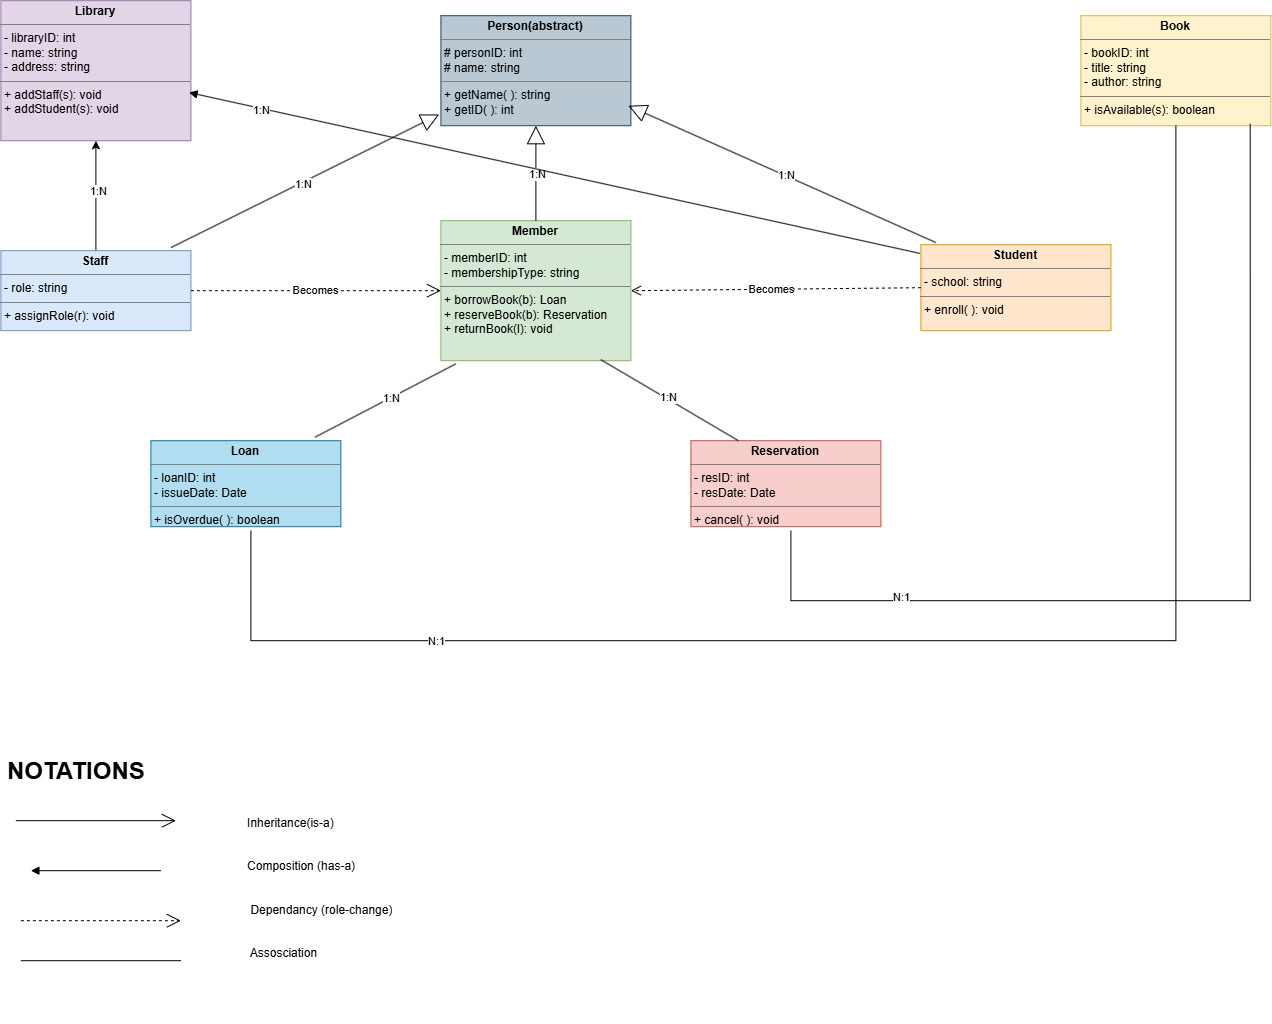

The diagram above was exported from draw.io. Its source (the exported page's mxGraphModel, read from the mxfile embedded in the PNG):
<mxGraphModel dx="1717" dy="1097" grid="1" gridSize="10" guides="1" tooltips="1" connect="1" arrows="1" fold="1" page="1" pageScale="1" pageWidth="3300" pageHeight="2339" math="0" shadow="0">
  <root>
    <mxCell id="0" />
    <mxCell id="1" parent="0" />
    <mxCell id="5zYVmFkGd_jpFWnEpkOE-40" parent="1" style="verticalAlign=top;align=left;overflow=fill;html=1;whiteSpace=wrap;fillColor=#e1d5e7;strokeColor=#9673a6;" value="&lt;p style=&quot;margin:0px;margin-top:4px;text-align:center;&quot;&gt;&lt;b&gt;Library&lt;/b&gt;&lt;/p&gt;&lt;hr size=&quot;1&quot; style=&quot;border-style:solid;&quot;&gt;&lt;p style=&quot;margin:0px;margin-left:4px;&quot;&gt;- libraryID: int&lt;br&gt;- name: string&lt;/p&gt;&lt;p style=&quot;margin:0px;margin-left:4px;&quot;&gt;- address: string&lt;/p&gt;&lt;hr size=&quot;1&quot; style=&quot;border-style:solid;&quot;&gt;&lt;p style=&quot;margin:0px;margin-left:4px;&quot;&gt;+ addStaff(s): void&lt;br&gt;+ addStudent(s): void&lt;/p&gt;" vertex="1">
      <mxGeometry height="140" width="190" x="270" y="120" as="geometry" />
    </mxCell>
    <mxCell id="5zYVmFkGd_jpFWnEpkOE-48" edge="1" parent="1" source="5zYVmFkGd_jpFWnEpkOE-41" style="edgeStyle=orthogonalEdgeStyle;rounded=0;orthogonalLoop=1;jettySize=auto;html=1;entryX=0.5;entryY=1;entryDx=0;entryDy=0;" target="5zYVmFkGd_jpFWnEpkOE-40">
      <mxGeometry relative="1" as="geometry" />
    </mxCell>
    <mxCell id="5zYVmFkGd_jpFWnEpkOE-49" connectable="0" parent="5zYVmFkGd_jpFWnEpkOE-48" style="edgeLabel;html=1;align=center;verticalAlign=middle;resizable=0;points=[];" value="1:N" vertex="1">
      <mxGeometry relative="1" x="0.088" y="-2" as="geometry">
        <mxPoint as="offset" />
      </mxGeometry>
    </mxCell>
    <mxCell id="5zYVmFkGd_jpFWnEpkOE-41" parent="1" style="verticalAlign=top;align=left;overflow=fill;html=1;whiteSpace=wrap;fillColor=#dae8fc;strokeColor=#6c8ebf;" value="&lt;p style=&quot;margin:0px;margin-top:4px;text-align:center;&quot;&gt;&lt;b&gt;Staff&lt;/b&gt;&lt;/p&gt;&lt;hr size=&quot;1&quot; style=&quot;border-style:solid;&quot;&gt;&lt;p style=&quot;margin:0px;margin-left:4px;&quot;&gt;&lt;span style=&quot;background-color: transparent; color: light-dark(rgb(0, 0, 0), rgb(255, 255, 255));&quot;&gt;- role: string&lt;/span&gt;&lt;/p&gt;&lt;hr size=&quot;1&quot; style=&quot;border-style:solid;&quot;&gt;&lt;p style=&quot;margin:0px;margin-left:4px;&quot;&gt;+ assignRole(r): void&lt;/p&gt;" vertex="1">
      <mxGeometry height="80" width="190" x="270" y="370" as="geometry" />
    </mxCell>
    <mxCell id="5zYVmFkGd_jpFWnEpkOE-42" parent="1" style="verticalAlign=top;align=left;overflow=fill;html=1;whiteSpace=wrap;fillColor=#ffe6cc;strokeColor=#d79b00;" value="&lt;p style=&quot;margin:0px;margin-top:4px;text-align:center;&quot;&gt;&lt;b&gt;Student&lt;/b&gt;&lt;/p&gt;&lt;hr size=&quot;1&quot; style=&quot;border-style:solid;&quot;&gt;&lt;p style=&quot;margin:0px;margin-left:4px;&quot;&gt;&lt;span style=&quot;background-color: transparent; color: light-dark(rgb(0, 0, 0), rgb(255, 255, 255));&quot;&gt;- school: string&lt;/span&gt;&lt;/p&gt;&lt;hr size=&quot;1&quot; style=&quot;border-style:solid;&quot;&gt;&lt;p style=&quot;margin:0px;margin-left:4px;&quot;&gt;+ enroll( ): void&lt;/p&gt;" vertex="1">
      <mxGeometry height="86" width="190" x="1190" y="364" as="geometry" />
    </mxCell>
    <mxCell id="5zYVmFkGd_jpFWnEpkOE-43" parent="1" style="verticalAlign=top;align=left;overflow=fill;html=1;whiteSpace=wrap;fillColor=#fff2cc;strokeColor=#d6b656;" value="&lt;p style=&quot;margin:0px;margin-top:4px;text-align:center;&quot;&gt;&lt;b&gt;Book&lt;/b&gt;&lt;/p&gt;&lt;hr size=&quot;1&quot; style=&quot;border-style:solid;&quot;&gt;&lt;p style=&quot;margin:0px;margin-left:4px;&quot;&gt;- bookID: int&lt;br&gt;- title: string&lt;/p&gt;&lt;p style=&quot;margin:0px;margin-left:4px;&quot;&gt;- author: string&lt;/p&gt;&lt;hr size=&quot;1&quot; style=&quot;border-style:solid;&quot;&gt;&lt;p style=&quot;margin:0px;margin-left:4px;&quot;&gt;+ isAvailable(s): boolean&lt;br&gt;&lt;br&gt;&lt;/p&gt;" vertex="1">
      <mxGeometry height="110" width="190" x="1350" y="135" as="geometry" />
    </mxCell>
    <mxCell id="5zYVmFkGd_jpFWnEpkOE-44" parent="1" style="verticalAlign=top;align=left;overflow=fill;html=1;whiteSpace=wrap;fillColor=#f8cecc;strokeColor=#b85450;" value="&lt;p style=&quot;margin:0px;margin-top:4px;text-align:center;&quot;&gt;&lt;b&gt;Reservation&lt;/b&gt;&lt;/p&gt;&lt;hr size=&quot;1&quot; style=&quot;border-style:solid;&quot;&gt;&lt;p style=&quot;margin:0px;margin-left:4px;&quot;&gt;- resID: int&lt;/p&gt;&lt;p style=&quot;margin:0px;margin-left:4px;&quot;&gt;- resDate: Date&lt;/p&gt;&lt;hr size=&quot;1&quot; style=&quot;border-style:solid;&quot;&gt;&lt;p style=&quot;margin:0px;margin-left:4px;&quot;&gt;+ cancel( ): void&lt;br&gt;&lt;br&gt;&lt;/p&gt;" vertex="1">
      <mxGeometry height="86" width="190" x="960" y="560" as="geometry" />
    </mxCell>
    <mxCell id="5zYVmFkGd_jpFWnEpkOE-45" parent="1" style="verticalAlign=top;align=left;overflow=fill;html=1;whiteSpace=wrap;fillColor=#d5e8d4;strokeColor=#82b366;" value="&lt;p style=&quot;margin:0px;margin-top:4px;text-align:center;&quot;&gt;&lt;b&gt;Member&lt;/b&gt;&lt;/p&gt;&lt;hr size=&quot;1&quot; style=&quot;border-style:solid;&quot;&gt;&lt;p style=&quot;margin:0px;margin-left:4px;&quot;&gt;- memberID: int&lt;/p&gt;&lt;p style=&quot;margin:0px;margin-left:4px;&quot;&gt;- membershipType: string&lt;/p&gt;&lt;hr size=&quot;1&quot; style=&quot;border-style:solid;&quot;&gt;&lt;p style=&quot;margin:0px;margin-left:4px;&quot;&gt;+ borrowBook(b): Loan&lt;br&gt;+ reserveBook(b): Reservation&lt;/p&gt;&lt;p style=&quot;margin:0px;margin-left:4px;&quot;&gt;+ returnBook(l): void&lt;/p&gt;" vertex="1">
      <mxGeometry height="140" width="190" x="710" y="340" as="geometry" />
    </mxCell>
    <mxCell id="5zYVmFkGd_jpFWnEpkOE-46" parent="1" style="verticalAlign=top;align=left;overflow=fill;html=1;whiteSpace=wrap;fillColor=#bac8d3;strokeColor=#23445d;" value="&lt;p style=&quot;margin:0px;margin-top:4px;text-align:center;&quot;&gt;&lt;b&gt;Person(abstract)&lt;/b&gt;&lt;/p&gt;&lt;hr size=&quot;1&quot; style=&quot;border-style:solid;&quot;&gt;&lt;p style=&quot;margin:0px;margin-left:4px;&quot;&gt;# personID: int&lt;/p&gt;&lt;p style=&quot;margin:0px;margin-left:4px;&quot;&gt;# name: string&lt;/p&gt;&lt;hr size=&quot;1&quot; style=&quot;border-style:solid;&quot;&gt;&lt;p style=&quot;margin:0px;margin-left:4px;&quot;&gt;+ getName( ): string&lt;/p&gt;&lt;p style=&quot;margin:0px;margin-left:4px;&quot;&gt;+ getID( ): int&lt;/p&gt;" vertex="1">
      <mxGeometry height="110" width="190" x="710" y="135" as="geometry" />
    </mxCell>
    <mxCell id="5zYVmFkGd_jpFWnEpkOE-47" parent="1" style="verticalAlign=top;align=left;overflow=fill;html=1;whiteSpace=wrap;fillColor=#b1ddf0;strokeColor=#10739e;" value="&lt;p style=&quot;margin:0px;margin-top:4px;text-align:center;&quot;&gt;&lt;b&gt;Loan&lt;/b&gt;&lt;/p&gt;&lt;hr size=&quot;1&quot; style=&quot;border-style:solid;&quot;&gt;&lt;p style=&quot;margin:0px;margin-left:4px;&quot;&gt;- loanID: int&lt;/p&gt;&lt;p style=&quot;margin:0px;margin-left:4px;&quot;&gt;- issueDate: Date&lt;/p&gt;&lt;hr size=&quot;1&quot; style=&quot;border-style:solid;&quot;&gt;&lt;p style=&quot;margin:0px;margin-left:4px;&quot;&gt;+ isOverdue( ): boolean&lt;br&gt;&lt;br&gt;&lt;/p&gt;" vertex="1">
      <mxGeometry height="86" width="190" x="420" y="560" as="geometry" />
    </mxCell>
    <mxCell id="5zYVmFkGd_jpFWnEpkOE-51" edge="1" parent="1" source="5zYVmFkGd_jpFWnEpkOE-41" style="endArrow=open;endSize=12;dashed=1;html=1;rounded=0;exitX=1;exitY=0.5;exitDx=0;exitDy=0;entryX=0;entryY=0.5;entryDx=0;entryDy=0;" target="5zYVmFkGd_jpFWnEpkOE-45" value="Becomes">
      <mxGeometry relative="1" width="160" as="geometry">
        <mxPoint x="530" y="300" as="sourcePoint" />
        <mxPoint x="690" y="300" as="targetPoint" />
      </mxGeometry>
    </mxCell>
    <mxCell id="5zYVmFkGd_jpFWnEpkOE-58" edge="1" parent="1" source="5zYVmFkGd_jpFWnEpkOE-47" style="endArrow=none;html=1;rounded=0;exitX=0.864;exitY=-0.041;exitDx=0;exitDy=0;exitPerimeter=0;entryX=0.078;entryY=1.023;entryDx=0;entryDy=0;entryPerimeter=0;" target="5zYVmFkGd_jpFWnEpkOE-45" value="">
      <mxGeometry relative="1" as="geometry">
        <mxPoint x="530" y="440" as="sourcePoint" />
        <mxPoint x="690" y="440" as="targetPoint" />
      </mxGeometry>
    </mxCell>
    <mxCell id="5zYVmFkGd_jpFWnEpkOE-59" connectable="0" parent="5zYVmFkGd_jpFWnEpkOE-58" style="edgeLabel;html=1;align=center;verticalAlign=middle;resizable=0;points=[];" value="1:N" vertex="1">
      <mxGeometry relative="1" x="0.0788" as="geometry">
        <mxPoint as="offset" />
      </mxGeometry>
    </mxCell>
    <mxCell id="5zYVmFkGd_jpFWnEpkOE-60" edge="1" parent="1" source="5zYVmFkGd_jpFWnEpkOE-45" style="endArrow=none;html=1;rounded=0;entryX=0.25;entryY=0;entryDx=0;entryDy=0;exitX=0.841;exitY=0.992;exitDx=0;exitDy=0;exitPerimeter=0;" target="5zYVmFkGd_jpFWnEpkOE-44" value="">
      <mxGeometry relative="1" as="geometry">
        <mxPoint x="530" y="440" as="sourcePoint" />
        <mxPoint x="690" y="440" as="targetPoint" />
      </mxGeometry>
    </mxCell>
    <mxCell id="5zYVmFkGd_jpFWnEpkOE-62" connectable="0" parent="5zYVmFkGd_jpFWnEpkOE-60" style="edgeLabel;html=1;align=center;verticalAlign=middle;resizable=0;points=[];" value="1:N" vertex="1">
      <mxGeometry relative="1" x="-0.0359" y="1" as="geometry">
        <mxPoint y="-1" as="offset" />
      </mxGeometry>
    </mxCell>
    <mxCell id="5zYVmFkGd_jpFWnEpkOE-63" edge="1" parent="1" source="5zYVmFkGd_jpFWnEpkOE-42" style="html=1;verticalAlign=bottom;endArrow=open;dashed=1;endSize=8;curved=0;rounded=0;exitX=0;exitY=0.5;exitDx=0;exitDy=0;entryX=1;entryY=0.5;entryDx=0;entryDy=0;" target="5zYVmFkGd_jpFWnEpkOE-45" value="">
      <mxGeometry relative="1" as="geometry">
        <mxPoint x="930" y="450" as="sourcePoint" />
        <mxPoint x="850" y="450" as="targetPoint" />
      </mxGeometry>
    </mxCell>
    <mxCell id="5zYVmFkGd_jpFWnEpkOE-64" connectable="0" parent="5zYVmFkGd_jpFWnEpkOE-63" style="edgeLabel;html=1;align=center;verticalAlign=middle;resizable=0;points=[];" value="Becomes" vertex="1">
      <mxGeometry relative="1" x="0.0307" y="-1" as="geometry">
        <mxPoint as="offset" />
      </mxGeometry>
    </mxCell>
    <mxCell id="5zYVmFkGd_jpFWnEpkOE-65" edge="1" parent="1" source="5zYVmFkGd_jpFWnEpkOE-41" style="endArrow=block;endSize=16;endFill=0;html=1;rounded=0;exitX=0.895;exitY=-0.039;exitDx=0;exitDy=0;exitPerimeter=0;entryX=-0.009;entryY=0.898;entryDx=0;entryDy=0;entryPerimeter=0;" target="5zYVmFkGd_jpFWnEpkOE-46" value="">
      <mxGeometry relative="1" width="160" as="geometry">
        <mxPoint x="810" y="450" as="sourcePoint" />
        <mxPoint x="970" y="450" as="targetPoint" />
      </mxGeometry>
    </mxCell>
    <mxCell id="5zYVmFkGd_jpFWnEpkOE-66" connectable="0" parent="5zYVmFkGd_jpFWnEpkOE-65" style="edgeLabel;html=1;align=center;verticalAlign=middle;resizable=0;points=[];" value="1:N" vertex="1">
      <mxGeometry relative="1" x="-0.0163" y="-1" as="geometry">
        <mxPoint as="offset" />
      </mxGeometry>
    </mxCell>
    <mxCell id="5zYVmFkGd_jpFWnEpkOE-67" edge="1" parent="1" source="5zYVmFkGd_jpFWnEpkOE-45" style="endArrow=block;endSize=16;endFill=0;html=1;rounded=0;entryX=0.5;entryY=1;entryDx=0;entryDy=0;exitX=0.5;exitY=0;exitDx=0;exitDy=0;" target="5zYVmFkGd_jpFWnEpkOE-46" value="">
      <mxGeometry relative="1" width="160" as="geometry">
        <mxPoint x="800" y="330" as="sourcePoint" />
        <mxPoint x="1038" y="290" as="targetPoint" />
      </mxGeometry>
    </mxCell>
    <mxCell id="5zYVmFkGd_jpFWnEpkOE-68" connectable="0" parent="5zYVmFkGd_jpFWnEpkOE-67" style="edgeLabel;html=1;align=center;verticalAlign=middle;resizable=0;points=[];" value="1:N" vertex="1">
      <mxGeometry relative="1" x="-0.0163" y="-1" as="geometry">
        <mxPoint as="offset" />
      </mxGeometry>
    </mxCell>
    <mxCell id="5zYVmFkGd_jpFWnEpkOE-69" edge="1" parent="1" source="5zYVmFkGd_jpFWnEpkOE-42" style="endArrow=block;endSize=16;endFill=0;html=1;rounded=0;exitX=0.079;exitY=-0.025;exitDx=0;exitDy=0;exitPerimeter=0;entryX=0.987;entryY=0.819;entryDx=0;entryDy=0;entryPerimeter=0;" target="5zYVmFkGd_jpFWnEpkOE-46" value="">
      <mxGeometry relative="1" width="160" as="geometry">
        <mxPoint x="1000" y="393" as="sourcePoint" />
        <mxPoint x="1268" y="260" as="targetPoint" />
      </mxGeometry>
    </mxCell>
    <mxCell id="5zYVmFkGd_jpFWnEpkOE-70" connectable="0" parent="5zYVmFkGd_jpFWnEpkOE-69" style="edgeLabel;html=1;align=center;verticalAlign=middle;resizable=0;points=[];" value="1:N" vertex="1">
      <mxGeometry relative="1" x="-0.0163" y="-1" as="geometry">
        <mxPoint as="offset" />
      </mxGeometry>
    </mxCell>
    <mxCell id="5zYVmFkGd_jpFWnEpkOE-78" edge="1" parent="1" source="5zYVmFkGd_jpFWnEpkOE-42" style="html=1;verticalAlign=bottom;endArrow=block;curved=0;rounded=0;entryX=0.99;entryY=0.656;entryDx=0;entryDy=0;entryPerimeter=0;exitX=-0.005;exitY=0.101;exitDx=0;exitDy=0;exitPerimeter=0;" target="5zYVmFkGd_jpFWnEpkOE-40" value="">
      <mxGeometry relative="1" width="80" as="geometry">
        <mxPoint x="720" y="450" as="sourcePoint" />
        <mxPoint x="1180" y="380" as="targetPoint" />
      </mxGeometry>
    </mxCell>
    <mxCell id="5zYVmFkGd_jpFWnEpkOE-93" connectable="0" parent="5zYVmFkGd_jpFWnEpkOE-78" style="edgeLabel;html=1;align=center;verticalAlign=middle;resizable=0;points=[];" value="1:N" vertex="1">
      <mxGeometry relative="1" x="0.8055" y="1" as="geometry">
        <mxPoint as="offset" />
      </mxGeometry>
    </mxCell>
    <mxCell id="5zYVmFkGd_jpFWnEpkOE-83" edge="1" parent="1" style="endArrow=none;html=1;edgeStyle=orthogonalEdgeStyle;rounded=0;entryX=0.5;entryY=1;entryDx=0;entryDy=0;" target="5zYVmFkGd_jpFWnEpkOE-43" value="">
      <mxGeometry relative="1" as="geometry">
        <mxPoint x="520" y="760" as="sourcePoint" />
        <mxPoint x="1441.0000610351562" y="270" as="targetPoint" />
      </mxGeometry>
    </mxCell>
    <mxCell id="5zYVmFkGd_jpFWnEpkOE-87" connectable="0" parent="5zYVmFkGd_jpFWnEpkOE-83" style="edgeLabel;html=1;align=center;verticalAlign=middle;resizable=0;points=[];" value="N:1" vertex="1">
      <mxGeometry relative="1" x="-0.7441" as="geometry">
        <mxPoint as="offset" />
      </mxGeometry>
    </mxCell>
    <mxCell id="5zYVmFkGd_jpFWnEpkOE-86" edge="1" parent="1" style="endArrow=none;html=1;rounded=0;" value="">
      <mxGeometry relative="1" as="geometry">
        <mxPoint x="520" y="760" as="sourcePoint" />
        <mxPoint x="520" y="650" as="targetPoint" />
      </mxGeometry>
    </mxCell>
    <mxCell id="5zYVmFkGd_jpFWnEpkOE-88" edge="1" parent="1" style="endArrow=none;html=1;edgeStyle=orthogonalEdgeStyle;rounded=0;entryX=0.891;entryY=0.983;entryDx=0;entryDy=0;entryPerimeter=0;" target="5zYVmFkGd_jpFWnEpkOE-43" value="">
      <mxGeometry relative="1" as="geometry">
        <mxPoint x="1060" y="720" as="sourcePoint" />
        <mxPoint x="1520" y="260" as="targetPoint" />
      </mxGeometry>
    </mxCell>
    <mxCell id="5zYVmFkGd_jpFWnEpkOE-92" connectable="0" parent="5zYVmFkGd_jpFWnEpkOE-88" style="edgeLabel;html=1;align=center;verticalAlign=middle;resizable=0;points=[];" value="N:1" vertex="1">
      <mxGeometry relative="1" x="-0.7642" y="4" as="geometry">
        <mxPoint as="offset" />
      </mxGeometry>
    </mxCell>
    <mxCell id="5zYVmFkGd_jpFWnEpkOE-91" edge="1" parent="1" style="endArrow=none;html=1;rounded=0;" value="">
      <mxGeometry relative="1" as="geometry">
        <mxPoint x="1060" y="650" as="sourcePoint" />
        <mxPoint x="1060" y="720" as="targetPoint" />
      </mxGeometry>
    </mxCell>
    <mxCell id="5zYVmFkGd_jpFWnEpkOE-94" parent="1" style="text;html=1;whiteSpace=wrap;overflow=hidden;rounded=0;" value="&lt;h1 style=&quot;margin-top: 0px;&quot;&gt;&lt;span style=&quot;background-color: transparent; color: light-dark(rgb(0, 0, 0), rgb(255, 255, 255));&quot;&gt;NOTATIONS&lt;/span&gt;&lt;/h1&gt;&lt;div&gt;&lt;span style=&quot;background-color: transparent; color: light-dark(rgb(0, 0, 0), rgb(255, 255, 255));&quot;&gt;&lt;br&gt;&lt;/span&gt;&lt;/div&gt;&lt;div&gt;&lt;span style=&quot;background-color: transparent; color: light-dark(rgb(0, 0, 0), rgb(255, 255, 255));&quot;&gt;&amp;nbsp; &amp;nbsp; &amp;nbsp; &amp;nbsp; &amp;nbsp; &amp;nbsp; &amp;nbsp; &amp;nbsp; &amp;nbsp; &amp;nbsp; &amp;nbsp; &amp;nbsp; &amp;nbsp; &amp;nbsp; &amp;nbsp; &amp;nbsp; &amp;nbsp; &amp;nbsp; &amp;nbsp; &amp;nbsp; &amp;nbsp; &amp;nbsp; &amp;nbsp; &amp;nbsp; &amp;nbsp; &amp;nbsp; &amp;nbsp; &amp;nbsp; &amp;nbsp; &amp;nbsp; &amp;nbsp; &amp;nbsp; &amp;nbsp; &amp;nbsp; &amp;nbsp; &amp;nbsp; Inheritance(is-a)&lt;/span&gt;&lt;/div&gt;&lt;div&gt;&lt;span style=&quot;background-color: transparent; color: light-dark(rgb(0, 0, 0), rgb(255, 255, 255));&quot;&gt;&lt;br&gt;&lt;/span&gt;&lt;/div&gt;&lt;div&gt;&lt;span style=&quot;background-color: transparent; color: light-dark(rgb(0, 0, 0), rgb(255, 255, 255));&quot;&gt;&lt;br&gt;&lt;/span&gt;&lt;/div&gt;&lt;div&gt;&lt;span style=&quot;background-color: transparent; color: light-dark(rgb(0, 0, 0), rgb(255, 255, 255));&quot;&gt;&amp;nbsp; &amp;nbsp; &amp;nbsp; &amp;nbsp; &amp;nbsp; &amp;nbsp; &amp;nbsp; &amp;nbsp; &amp;nbsp; &amp;nbsp; &amp;nbsp; &amp;nbsp; &amp;nbsp; &amp;nbsp; &amp;nbsp; &amp;nbsp; &amp;nbsp; &amp;nbsp; &amp;nbsp; &amp;nbsp; &amp;nbsp; &amp;nbsp; &amp;nbsp; &amp;nbsp; &amp;nbsp; &amp;nbsp; &amp;nbsp; &amp;nbsp; &amp;nbsp; &amp;nbsp; &amp;nbsp; &amp;nbsp; &amp;nbsp; &amp;nbsp; &amp;nbsp; &amp;nbsp; Composition (has-a)&lt;/span&gt;&lt;/div&gt;&lt;div&gt;&lt;span style=&quot;background-color: transparent; color: light-dark(rgb(0, 0, 0), rgb(255, 255, 255));&quot;&gt;&lt;br&gt;&lt;/span&gt;&lt;/div&gt;&lt;div&gt;&lt;span style=&quot;background-color: transparent; color: light-dark(rgb(0, 0, 0), rgb(255, 255, 255));&quot;&gt;&lt;br&gt;&lt;/span&gt;&lt;/div&gt;&lt;div&gt;&lt;span style=&quot;background-color: transparent; color: light-dark(rgb(0, 0, 0), rgb(255, 255, 255));&quot;&gt;&amp;nbsp; &amp;nbsp; &amp;nbsp; &amp;nbsp; &amp;nbsp; &amp;nbsp; &amp;nbsp; &amp;nbsp; &amp;nbsp; &amp;nbsp; &amp;nbsp; &amp;nbsp; &amp;nbsp; &amp;nbsp; &amp;nbsp; &amp;nbsp; &amp;nbsp; &amp;nbsp; &amp;nbsp; &amp;nbsp; &amp;nbsp; &amp;nbsp; &amp;nbsp; &amp;nbsp; &amp;nbsp; &amp;nbsp; &amp;nbsp; &amp;nbsp; &amp;nbsp; &amp;nbsp; &amp;nbsp; &amp;nbsp; &amp;nbsp; &amp;nbsp; &amp;nbsp; &amp;nbsp; &amp;nbsp;Dependancy (role-change)&lt;/span&gt;&lt;/div&gt;&lt;div&gt;&lt;span style=&quot;background-color: transparent; color: light-dark(rgb(0, 0, 0), rgb(255, 255, 255));&quot;&gt;&amp;nbsp;&lt;/span&gt;&lt;/div&gt;&lt;div&gt;&lt;span style=&quot;background-color: transparent; color: light-dark(rgb(0, 0, 0), rgb(255, 255, 255));&quot;&gt;&amp;nbsp; &amp;nbsp; &amp;nbsp; &amp;nbsp; &amp;nbsp; &amp;nbsp; &amp;nbsp; &amp;nbsp; &amp;nbsp; &amp;nbsp; &amp;nbsp; &amp;nbsp; &amp;nbsp; &amp;nbsp; &amp;nbsp; &amp;nbsp; &amp;nbsp; &amp;nbsp; &amp;nbsp; &amp;nbsp; &amp;nbsp; &amp;nbsp; &amp;nbsp; &amp;nbsp; &amp;nbsp; &amp;nbsp; &amp;nbsp;&lt;/span&gt;&lt;/div&gt;&lt;div&gt;&lt;span style=&quot;background-color: transparent; color: light-dark(rgb(0, 0, 0), rgb(255, 255, 255));&quot;&gt;&amp;nbsp; &amp;nbsp; &amp;nbsp; &amp;nbsp; &amp;nbsp; &amp;nbsp; &amp;nbsp; &amp;nbsp; &amp;nbsp; &amp;nbsp; &amp;nbsp; &amp;nbsp; &amp;nbsp; &amp;nbsp; &amp;nbsp; &amp;nbsp; &amp;nbsp; &amp;nbsp; &amp;nbsp; &amp;nbsp; &amp;nbsp; &amp;nbsp; &amp;nbsp; &amp;nbsp; &amp;nbsp; &amp;nbsp; &amp;nbsp; &amp;nbsp; &amp;nbsp; &amp;nbsp; &amp;nbsp; &amp;nbsp; &amp;nbsp; &amp;nbsp; &amp;nbsp; &amp;nbsp; &amp;nbsp;Assosciation&lt;/span&gt;&lt;/div&gt;&lt;h1 style=&quot;margin-top: 0px;&quot;&gt;&lt;br&gt;&lt;/h1&gt;" vertex="1">
      <mxGeometry height="270" width="395" x="275" y="870" as="geometry" />
    </mxCell>
    <mxCell id="5zYVmFkGd_jpFWnEpkOE-96" edge="1" parent="1" style="endArrow=open;endFill=1;endSize=12;html=1;rounded=0;" value="">
      <mxGeometry relative="1" width="160" as="geometry">
        <mxPoint x="285" y="940" as="sourcePoint" />
        <mxPoint x="445" y="940" as="targetPoint" />
      </mxGeometry>
    </mxCell>
    <mxCell id="5zYVmFkGd_jpFWnEpkOE-103" edge="1" parent="1" style="html=1;verticalAlign=bottom;endArrow=block;curved=0;rounded=0;" value="">
      <mxGeometry relative="1" width="80" as="geometry">
        <mxPoint x="430" y="990" as="sourcePoint" />
        <mxPoint x="300" y="990" as="targetPoint" />
      </mxGeometry>
    </mxCell>
    <mxCell id="5zYVmFkGd_jpFWnEpkOE-104" edge="1" parent="1" style="endArrow=open;endSize=12;dashed=1;html=1;rounded=0;" value="">
      <mxGeometry relative="1" width="160" as="geometry">
        <mxPoint x="290" y="1040" as="sourcePoint" />
        <mxPoint x="450" y="1040" as="targetPoint" />
      </mxGeometry>
    </mxCell>
    <mxCell id="5zYVmFkGd_jpFWnEpkOE-105" edge="1" parent="1" style="endArrow=none;html=1;rounded=0;" value="">
      <mxGeometry relative="1" as="geometry">
        <mxPoint x="290" y="1080" as="sourcePoint" />
        <mxPoint x="450" y="1080" as="targetPoint" />
      </mxGeometry>
    </mxCell>
  </root>
</mxGraphModel>